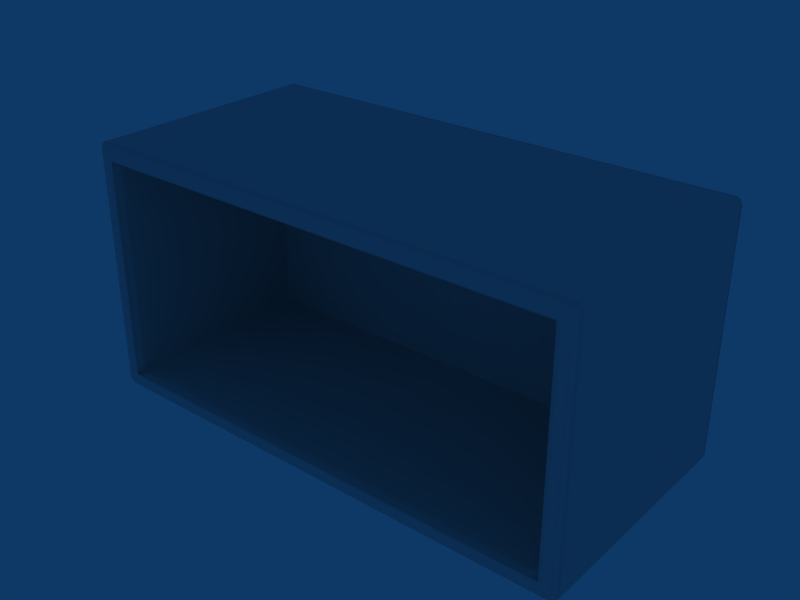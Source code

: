 # Source: Arm_max_pp_blend.blend  (saved by Blender 2.49.2; exported with 4.5.12 LTS)
import bpy
from mathutils import Matrix  # noqa: F401  (used for matrix-valued properties, if any)

bpy.ops.wm.read_factory_settings(use_empty=True)
scene = bpy.context.scene
scene.name = 'Scene'

# ---- collections
col_collection_1 = bpy.data.collections.new('Collection 1'); scene.collection.children.link(col_collection_1)

# ---- world
world_world = bpy.data.worlds.new('World'); scene.world = world_world
world_world.color = (0.05656, 0.2208, 0.4)
world_world.use_sun_shadow = False
world_world.sun_shadow_jitter_overblur = 0.0
world_world.cycles.sampling_method = 'MANUAL'
world_world.cycles.sample_map_resolution = 256

# ---- meshes
me_cube_002 = bpy.data.meshes.new('Cube.002')
me_cube_002.from_pydata([(-1.984, -2.905, 18.31), (-1.984, -2.905, 15.59), (1.985, -2.905, 18.31), (1.985, -2.905, 15.59), (-1.984, -0.03874, 18.31), (-1.984, -0.03874, 15.59), (1.985, -0.03874, 18.31), (1.985, -0.03874, 15.59), (-1.867, -2.905, 18.33), (-1.867, -2.905, 15.57), (1.868, -2.905, 18.33), (1.868, -2.905, 15.57), (-1.867, -0.03874, 18.33), (-1.867, -0.03874, 15.57), (1.868, -0.03874, 18.33), (1.868, -0.03874, 15.57), (-1.984, -2.827, 15.59), (-1.984, -0.08105, 18.31), (-1.984, -0.08105, 15.59), (1.985, -0.08105, 18.31), (1.985, -0.08105, 15.59), (-1.867, -0.08105, 18.33), (-1.867, -0.08105, 15.57), (1.868, -0.08105, 18.33), (1.868, -0.08105, 15.57), (1.868, -2.827, 15.57), (-1.964, -2.905, 18.33), (-1.964, -2.905, 15.57), (1.965, -2.905, 18.33), (1.965, -2.905, 15.57), (-1.964, -0.03874, 18.33), (-1.964, -0.03874, 15.57), (1.965, -0.03874, 18.33), (1.965, -0.03874, 15.57), (-1.964, -0.08105, 18.33), (-1.964, -0.08105, 15.57), (1.965, -0.08105, 18.33), (1.965, -0.08105, 15.57), (-1.964, -2.827, 15.57), (1.965, -2.827, 18.33), (-1.867, -0.03874, 18.26), (-1.867, -0.03874, 15.64), (1.868, -0.03874, 18.26), (1.868, -0.03874, 15.64), (-2.0, -2.827, 15.64), (2.0, -2.827, 18.26), (-1.964, -2.941, 18.26), (-1.964, -2.941, 15.64), (1.965, -2.941, 18.26), (1.965, -2.941, 15.64), (-1.964, -0.03874, 18.26), (-1.964, -0.03874, 15.64), (1.965, -0.03874, 18.26), (1.965, -0.03874, 15.64), (-2.0, -2.905, 18.16), (2.0, -2.905, 18.16), (-2.0, -0.03874, 18.16), (2.0, -0.03874, 18.16), (-1.867, -2.941, 18.16), (1.868, -2.941, 18.16), (-1.867, -0.03874, 18.16), (-1.867, -0.03874, 15.74), (1.868, -0.03874, 18.16), (1.868, -0.03874, 15.74), (-2.0, -2.827, 18.16), (-2.0, -0.08106, 18.16), (-2.0, -0.08106, 15.74), (2.0, -0.08106, 18.16), (2.0, -0.08106, 15.74), (-1.867, -0.4258, 18.16), (-1.867, -0.4258, 15.74), (1.868, -0.4258, 18.16), (1.868, -0.4258, 15.74), (-1.964, -2.941, 18.16), (-1.964, -2.941, 15.74), (1.965, -2.941, 18.16), (-1.964, -0.03874, 18.16), (1.965, -0.03874, 18.16), (1.965, -0.03874, 15.74), (-1.867, -2.814, 15.74), (1.868, -2.814, 18.16), (1.762, -2.941, 18.26), (1.762, -2.941, 15.64), (-1.762, -2.814, 15.74), (1.762, -2.814, 15.74), (-1.867, -2.814, 18.16), (1.868, -2.814, 15.74), (-1.762, -2.814, 18.16), (1.762, -2.814, 18.16), (-1.867, -0.4562, 18.16), (-1.867, -0.4562, 15.74), (1.868, -0.4562, 18.16), (1.868, -0.4562, 15.74), (-1.762, -0.4562, 18.16), (1.762, -0.4562, 18.16), (1.762, -0.4562, 15.74), (-1.867, -0.5733, 18.16), (-1.867, -0.5733, 15.74), (1.868, -0.5733, 18.16), (1.868, -0.5733, 15.74), (-1.984, -0.4388, 18.31), (-1.984, -0.4388, 15.59), (1.985, -0.4388, 18.31), (1.985, -0.4388, 15.59), (-1.867, -0.4388, 18.33), (-1.867, -0.4388, 15.57), (1.868, -0.4388, 18.33), (1.868, -0.4388, 15.57), (-1.964, -0.4388, 18.33), (-1.964, -0.4388, 15.57), (1.965, -0.4388, 18.33), (1.965, -0.4388, 15.57), (-2.0, -0.4388, 18.16), (-2.0, -0.4388, 15.74), (2.0, -0.4388, 18.16), (-1.984, -2.827, 18.31), (1.985, -2.827, 18.31), (1.985, -2.827, 15.59), (-1.867, -2.827, 18.33), (-1.867, -2.827, 15.57), (1.868, -2.827, 18.33), (-1.964, -2.827, 18.33), (1.965, -2.827, 15.57), (-2.0, -2.827, 18.26), (2.0, -2.827, 15.64), (-2.0, -2.827, 15.74), (2.0, -2.827, 18.16), (1.762, -2.827, 18.33), (-1.762, -2.905, 15.57), (1.762, -2.905, 18.33), (1.762, -2.905, 15.57), (1.762, -0.4499, 18.33), (1.762, -0.4499, 15.57), (-1.762, -0.08105, 18.33), (1.762, -0.08105, 18.33), (1.762, -0.08105, 15.57), (1.762, -0.03874, 18.33), (1.762, -0.03874, 15.57), (1.762, -2.827, 15.57), (1.762, -2.941, 18.16), (1.762, -2.941, 15.74), (1.762, -0.5733, 18.16), (1.762, -0.5733, 15.74), (1.762, -0.4258, 18.16), (1.762, -0.4258, 15.74), (-1.762, -0.03874, 18.16), (1.762, -0.03874, 18.16), (1.762, -0.03874, 15.74), (1.762, -0.03874, 18.26), (1.762, -0.03874, 15.64), (-1.762, -0.4258, 18.16), (-1.762, -0.4258, 15.74), (-1.762, -2.941, 18.16), (-1.762, -2.905, 18.33), (-1.762, -2.941, 18.26), (-1.762, -2.941, 15.64), (-1.762, -0.4562, 15.74), (-1.762, -0.08105, 15.57), (-1.762, -0.03874, 18.33), (-1.762, -0.03874, 15.57), (-2.0, -2.905, 15.87), (2.0, -0.03875, 15.87), (1.868, -0.03875, 15.87), (-1.867, -0.4258, 15.87), (-2.0, -0.4388, 15.87), (2.0, -0.4388, 15.87), (-1.762, -0.4258, 15.87), (-1.762, -0.03875, 15.87), (-2.0, -0.08107, 15.87), (-1.964, -0.03875, 15.87), (-1.867, -2.814, 15.87), (1.868, -0.4562, 15.87), (1.762, -0.4258, 15.87), (-2.0, -2.905, 18.26), (-2.0, -2.905, 15.64), (2.0, -2.905, 18.26), (2.0, -2.905, 15.64), (-2.0, -0.03874, 18.26), (-2.0, -0.03874, 15.64), (2.0, -0.03874, 18.26), (2.0, -0.03874, 15.64), (-1.867, -2.941, 18.26), (-1.867, -2.941, 15.64), (1.868, -2.941, 18.26), (1.868, -2.941, 15.64), (-2.0, -0.08105, 18.26), (-2.0, -0.08105, 15.64), (2.0, -0.08105, 18.26), (2.0, -0.08105, 15.64), (-2.0, -0.4388, 18.26), (-2.0, -0.4388, 15.64), (2.0, -0.4388, 18.26), (2.0, -0.4388, 15.64), (-1.762, -0.03874, 18.26), (-1.762, -0.03874, 15.64), (-1.762, -2.827, 18.33), (-1.762, -2.827, 15.57), (-1.762, -0.4499, 18.33), (-1.762, -0.4499, 15.57), (-1.762, -0.5733, 18.16), (-1.762, -0.5733, 15.74), (-1.919, -2.905, 18.33), (-1.919, -2.905, 15.57), (1.919, -2.905, 18.33), (1.919, -2.905, 15.57), (-1.919, -0.03874, 18.33), (-1.919, -0.03874, 15.57), (1.919, -0.03874, 18.33), (1.919, -0.03874, 15.57), (-1.919, -0.08105, 18.33), (-1.919, -0.08105, 15.57), (1.919, -0.08105, 18.33), (1.919, -0.08105, 15.57), (-1.919, -2.827, 18.33), (1.919, -2.827, 18.33), (1.919, -2.827, 15.57), (-1.919, -0.03874, 18.26), (-1.919, -0.03874, 15.64), (1.919, -0.03874, 18.26), (1.919, -0.03874, 15.64), (-1.919, -2.941, 18.16), (-1.919, -2.941, 15.74), (1.919, -2.941, 18.16), (-1.919, -0.03874, 18.16), (-1.919, -0.03874, 15.74), (1.919, -0.03874, 18.16), (-1.919, -0.4388, 18.33), (-1.919, -0.4388, 15.57), (1.919, -0.4388, 18.33), (1.919, -0.4388, 15.57), (-1.919, -2.827, 15.57), (-1.919, -2.941, 18.26), (-1.919, -2.941, 15.64), (1.919, -2.941, 18.26), (1.919, -2.941, 15.64), (-1.762, -0.03874, 18.18), (-2.0, -0.03874, 18.18), (-2.0, -0.03874, 15.74), (2.0, -0.03874, 18.18), (2.0, -0.03874, 15.74), (-2.0, -0.08105, 18.18), (2.0, -0.08105, 18.18), (-1.964, -0.03874, 18.18), (-1.964, -0.03874, 15.74), (1.965, -0.03874, 18.18), (-1.867, -0.03874, 18.18), (1.868, -0.03874, 18.18), (-1.762, -2.941, 18.18), (-1.762, -2.941, 15.74), (1.762, -2.941, 18.18), (-1.762, -0.03874, 15.74), (1.762, -0.03874, 18.18), (-1.867, -2.941, 18.18), (-1.867, -2.941, 15.74), (1.868, -2.941, 18.18), (1.868, -2.941, 15.74), (-1.964, -2.941, 18.18), (1.965, -2.941, 18.18), (1.965, -2.941, 15.74), (-2.0, -2.905, 18.18), (-2.0, -2.905, 15.74), (2.0, -2.905, 18.18), (2.0, -2.905, 15.74), (-2.0, -2.827, 18.18), (2.0, -2.827, 18.18), (2.0, -2.827, 15.74), (-2.0, -0.4388, 18.18), (2.0, -0.4388, 18.18), (2.0, -0.4388, 15.74), (-1.919, -2.941, 18.18), (1.919, -2.941, 18.18), (1.919, -2.941, 15.74), (-1.919, -0.03874, 18.18), (1.919, -0.03874, 18.18), (1.919, -0.03874, 15.74), (-2.0, -0.03875, 15.87), (-1.867, -0.4562, 15.87), (1.762, -0.03875, 15.87), (-2.0, -2.827, 15.87), (1.868, -2.941, 15.87), (2.0, -2.905, 15.87), (1.868, -2.814, 15.87), (1.919, -2.941, 15.87), (1.919, -0.03875, 15.87), (1.965, -0.03875, 15.87), (2.0, -0.08107, 15.87), (2.0, -2.827, 15.87), (-1.867, -0.03875, 15.87), (1.868, -0.4258, 15.87), (-1.919, -0.03875, 15.87), (-1.919, -2.941, 15.87), (-1.964, -2.941, 15.87), (1.965, -2.941, 15.87), (-1.867, -0.5733, 15.87), (1.868, -0.5733, 15.87), (-1.867, -2.941, 15.87), (-2.0, -0.03874, 15.71), (2.0, -0.03874, 15.71), (-1.964, -0.03874, 15.71), (-1.762, -2.941, 15.71), (-1.762, -0.03874, 15.71), (-1.867, -2.941, 15.71), (1.868, -2.941, 15.71), (1.965, -2.941, 15.71), (-2.0, -2.905, 15.71), (2.0, -2.905, 15.71), (2.0, -2.827, 15.71), (2.0, -0.4388, 15.71), (1.919, -2.941, 15.71), (1.919, -0.03874, 15.71), (-1.919, -0.03874, 15.71), (-1.919, -2.941, 15.71), (-2.0, -0.4388, 15.71), (-2.0, -2.827, 15.71), (-1.964, -2.941, 15.71), (1.762, -0.03874, 15.71), (1.762, -2.941, 15.71), (1.868, -0.03874, 15.71), (-1.867, -0.03874, 15.71), (1.965, -0.03874, 15.71), (2.0, -0.08105, 15.71), (-2.0, -0.08105, 15.71), (-2.0, -0.08106, 15.76), (2.0, -0.08106, 15.76), (1.868, -2.814, 15.76), (-1.867, -0.4562, 15.76), (1.762, -0.03874, 15.76), (1.965, -0.03875, 15.76), (-1.867, -0.03875, 15.76), (1.868, -0.03875, 15.76), (-1.867, -0.4258, 15.76), (1.868, -0.4258, 15.76), (1.762, -0.4258, 15.76), (-1.762, -0.4258, 15.76), (-1.919, -0.03875, 15.76), (-1.919, -2.941, 15.76), (-1.964, -2.941, 15.76), (-2.0, -0.4388, 15.76), (1.868, -0.5733, 15.76), (-1.867, -0.5733, 15.76), (1.868, -0.4562, 15.76), (-1.867, -2.814, 15.76), (-2.0, -0.03874, 15.76), (2.0, -0.03874, 15.76), (-1.762, -0.03874, 15.76), (2.0, -2.827, 15.76), (2.0, -0.4388, 15.76), (-1.964, -0.03875, 15.76), (1.965, -2.941, 15.76), (-2.0, -2.827, 15.76), (-2.0, -2.905, 15.76), (1.919, -2.941, 15.76), (1.919, -0.03875, 15.76), (2.0, -2.905, 15.76), (1.868, -2.941, 15.76), (-1.867, -2.941, 15.76), (-2.0, -0.03874, 18.13), (2.0, -0.08106, 18.13), (1.868, -2.814, 18.13), (-1.867, -0.4562, 18.13), (-1.867, -0.5733, 18.13), (-1.762, -0.03874, 18.13), (-2.0, -0.4388, 18.13), (-1.964, -0.03875, 18.13), (-1.964, -2.941, 18.13), (1.965, -2.941, 18.13), (1.868, -2.941, 18.13), (-1.867, -0.4258, 18.13), (1.919, -2.941, 18.13), (1.868, -0.4258, 18.13), (-1.762, -0.4258, 18.13), (1.762, -0.4258, 18.13), (1.919, -0.03875, 18.13), (-1.919, -0.03875, 18.13), (-1.919, -2.941, 18.13), (-1.867, -2.814, 18.13), (2.0, -2.905, 18.13), (-2.0, -2.905, 18.13), (-1.867, -2.941, 18.13), (1.868, -0.03875, 18.13), (-1.867, -0.03875, 18.13), (1.965, -0.03875, 18.13), (2.0, -0.4388, 18.13), (2.0, -2.827, 18.13), (-2.0, -2.827, 18.13), (1.762, -0.03874, 18.13), (1.868, -0.5733, 18.13), (1.868, -0.4562, 18.13), (-2.0, -0.08106, 18.13), (2.0, -0.03874, 18.13)], [], [(17, 34, 30, 4), (31, 35, 18, 5), (32, 36, 19, 6), (20, 37, 33, 7), (0, 26, 121, 115), (38, 27, 1, 16), (39, 28, 2, 116), (3, 29, 122, 117), (173, 0, 115, 123), (16, 1, 174, 44), (116, 2, 175, 45), (176, 3, 117, 124), (4, 177, 185, 17), (186, 178, 5, 18), (187, 179, 6, 19), (7, 180, 188, 20), (0, 173, 46, 26), (47, 174, 1, 27), (48, 175, 2, 28), (3, 176, 49, 29), (30, 50, 177, 4), (178, 51, 31, 5), (179, 52, 32, 6), (33, 53, 180, 7), (21, 133, 158, 12), (159, 157, 22, 13), (136, 134, 23, 14), (24, 135, 137, 15), (8, 153, 195, 118), (196, 128, 9, 119), (127, 129, 10, 120), (11, 130, 138, 25), (181, 154, 153, 8), (128, 155, 182, 9), (129, 81, 183, 10), (184, 82, 130, 11), (12, 158, 193, 40), (194, 159, 13, 41), (148, 136, 14, 42), (15, 137, 149, 43), (87, 152, 58, 85), (253, 248, 83, 79), (59, 139, 88, 80), (84, 140, 255, 86), (150, 93, 89, 69), (90, 156, 151, 70), (91, 94, 143, 71), (144, 95, 92, 72), (93, 199, 96, 89), (97, 200, 156, 90), (98, 141, 94, 91), (95, 142, 99, 92), (199, 87, 85, 96), (79, 83, 200, 97), (80, 88, 141, 98), (142, 84, 86, 99), (108, 34, 17, 100), (18, 35, 109, 101), (19, 36, 110, 102), (111, 37, 20, 103), (185, 189, 100, 17), (101, 190, 186, 18), (102, 191, 187, 19), (188, 192, 103, 20), (197, 133, 21, 104), (22, 157, 198, 105), (23, 134, 131, 106), (132, 135, 24, 107), (121, 108, 100, 115), (101, 109, 38, 16), (102, 110, 39, 116), (122, 111, 103, 117), (189, 123, 115, 100), (16, 44, 190, 101), (116, 45, 191, 102), (192, 124, 117, 103), (195, 197, 104, 118), (105, 198, 196, 119), (106, 131, 127, 120), (138, 132, 107, 25), (195, 153, 129, 127), (130, 128, 196, 138), (153, 154, 81, 129), (82, 155, 128, 130), (88, 139, 152, 87), (248, 140, 84, 83), (158, 133, 134, 136), (135, 157, 159, 137), (193, 158, 136, 148), (137, 159, 194, 149), (143, 94, 93, 150), (156, 95, 144, 151), (94, 141, 199, 93), (200, 142, 95, 156), (133, 197, 131, 134), (132, 198, 157, 135), (199, 141, 88, 87), (84, 142, 200, 83), (195, 127, 131, 197), (132, 138, 196, 198), (34, 209, 205, 30), (206, 210, 35, 31), (207, 211, 36, 32), (37, 212, 208, 33), (209, 21, 12, 205), (13, 22, 210, 206), (14, 23, 211, 207), (212, 24, 15, 208), (26, 201, 213, 121), (230, 202, 27, 38), (214, 203, 28, 39), (29, 204, 215, 122), (201, 8, 118, 213), (119, 9, 202, 230), (120, 10, 203, 214), (204, 11, 25, 215), (8, 201, 231, 181), (232, 202, 9, 182), (233, 203, 10, 183), (11, 204, 234, 184), (201, 26, 46, 231), (47, 27, 202, 232), (48, 28, 203, 233), (204, 29, 49, 234), (40, 216, 205, 12), (206, 217, 41, 13), (207, 218, 42, 14), (43, 219, 208, 15), (216, 50, 30, 205), (31, 51, 217, 206), (32, 52, 218, 207), (219, 53, 33, 208), (21, 209, 226, 104), (227, 210, 22, 105), (228, 211, 23, 106), (24, 212, 229, 107), (209, 34, 108, 226), (109, 35, 210, 227), (110, 36, 211, 228), (212, 37, 111, 229), (104, 226, 213, 118), (230, 227, 105, 119), (214, 228, 106, 120), (107, 229, 215, 25), (226, 108, 121, 213), (38, 109, 227, 230), (39, 110, 228, 214), (229, 111, 122, 215), (123, 263, 259, 173), (261, 264, 45, 175), (263, 64, 54, 259), (55, 126, 264, 261), (177, 236, 240, 185), (241, 238, 179, 187), (236, 56, 65, 240), (67, 57, 238, 241), (73, 256, 259, 54), (261, 257, 75, 55), (256, 46, 173, 259), (175, 48, 257, 261), (50, 242, 236, 177), (238, 244, 52, 179), (242, 76, 56, 236), (57, 77, 244, 238), (152, 247, 252, 58), (254, 249, 139, 59), (247, 154, 181, 252), (183, 81, 249, 254), (193, 235, 245, 40), (246, 251, 148, 42), (235, 145, 60, 245), (62, 146, 251, 246), (112, 266, 240, 65), (241, 267, 114, 67), (266, 189, 185, 240), (187, 191, 267, 241), (64, 263, 266, 112), (267, 264, 126, 114), (263, 123, 189, 266), (191, 45, 264, 267), (249, 247, 152, 139), (81, 154, 247, 249), (251, 235, 193, 148), (146, 145, 235, 251), (231, 269, 252, 181), (254, 270, 233, 183), (269, 220, 58, 252), (59, 222, 270, 254), (46, 256, 269, 231), (270, 257, 48, 233), (256, 73, 220, 269), (222, 75, 257, 270), (223, 272, 245, 60), (246, 273, 225, 62), (272, 216, 40, 245), (42, 218, 273, 246), (76, 242, 272, 223), (273, 244, 77, 225), (242, 50, 216, 272), (218, 52, 244, 273), (125, 313, 304, 260), (313, 44, 174, 304), (124, 306, 305, 176), (306, 265, 262, 305), (237, 296, 321, 66), (296, 178, 186, 321), (180, 297, 320, 188), (297, 239, 68, 320), (47, 314, 304, 174), (314, 74, 260, 304), (258, 303, 305, 262), (303, 49, 176, 305), (243, 298, 296, 237), (298, 51, 178, 296), (53, 319, 297, 180), (319, 78, 239, 297), (155, 299, 301, 182), (299, 248, 253, 301), (140, 316, 302, 255), (316, 82, 184, 302), (250, 300, 318, 61), (300, 194, 41, 318), (149, 315, 317, 43), (315, 147, 63, 317), (190, 312, 321, 186), (312, 113, 66, 321), (268, 307, 320, 68), (307, 192, 188, 320), (44, 313, 312, 190), (313, 125, 113, 312), (265, 306, 307, 268), (306, 124, 192, 307), (248, 299, 316, 140), (299, 155, 82, 316), (194, 300, 315, 149), (300, 250, 147, 315), (221, 311, 301, 253), (311, 232, 182, 301), (234, 308, 302, 184), (308, 271, 255, 302), (74, 314, 311, 221), (314, 47, 232, 311), (49, 303, 308, 234), (303, 258, 271, 308), (217, 310, 318, 41), (310, 224, 61, 318), (274, 309, 317, 63), (309, 219, 43, 317), (51, 298, 310, 217), (298, 243, 224, 310), (78, 319, 309, 274), (319, 53, 219, 309), (151, 333, 330, 70), (333, 166, 163, 330), (172, 332, 331, 288), (332, 144, 72, 331), (166, 333, 332, 172), (333, 151, 144, 332), (278, 349, 350, 160), (349, 125, 260, 350), (265, 345, 353, 262), (345, 286, 280, 353), (275, 342, 322, 168), (342, 237, 66, 322), (239, 343, 323, 68), (343, 161, 285, 323), (74, 336, 350, 260), (336, 291, 160, 350), (292, 348, 353, 280), (348, 258, 262, 353), (169, 347, 342, 275), (347, 243, 237, 342), (78, 327, 343, 239), (327, 284, 161, 343), (167, 344, 328, 287), (344, 250, 61, 328), (147, 326, 329, 63), (326, 277, 162, 329), (79, 341, 355, 253), (341, 170, 295, 355), (281, 324, 354, 279), (324, 86, 255, 354), (70, 330, 325, 90), (330, 163, 276, 325), (288, 331, 340, 171), (331, 72, 92, 340), (97, 339, 341, 79), (339, 293, 170, 341), (294, 338, 324, 281), (338, 99, 86, 324), (90, 325, 339, 97), (325, 276, 293, 339), (171, 340, 338, 294), (340, 92, 99, 338), (113, 337, 322, 66), (337, 164, 168, 322), (165, 346, 323, 285), (346, 268, 68, 323), (125, 349, 337, 113), (349, 278, 164, 337), (286, 345, 346, 165), (345, 265, 268, 346), (250, 344, 326, 147), (344, 167, 277, 326), (290, 335, 355, 295), (335, 221, 253, 355), (271, 351, 354, 255), (351, 282, 279, 354), (291, 336, 335, 290), (336, 74, 221, 335), (258, 348, 351, 271), (348, 292, 282, 351), (224, 334, 328, 61), (334, 289, 287, 328), (283, 352, 329, 162), (352, 274, 63, 329), (243, 347, 334, 224), (347, 169, 289, 334), (284, 327, 352, 283), (327, 78, 274, 352), (166, 370, 367, 163), (370, 150, 69, 367), (143, 371, 369, 71), (371, 172, 288, 369), (150, 370, 371, 143), (370, 166, 172, 371), (64, 384, 377, 54), (384, 278, 160, 377), (286, 383, 376, 280), (383, 126, 55, 376), (56, 356, 388, 65), (356, 275, 168, 388), (161, 389, 357, 285), (389, 57, 67, 357), (291, 364, 377, 160), (364, 73, 54, 377), (75, 365, 376, 55), (365, 292, 280, 376), (76, 363, 356, 56), (363, 169, 275, 356), (284, 381, 389, 161), (381, 77, 57, 389), (145, 361, 380, 60), (361, 167, 287, 380), (277, 385, 379, 162), (385, 146, 62, 379), (170, 375, 378, 295), (375, 85, 58, 378), (80, 358, 366, 59), (358, 281, 279, 366), (163, 367, 359, 276), (367, 69, 89, 359), (71, 369, 387, 91), (369, 288, 171, 387), (293, 360, 375, 170), (360, 96, 85, 375), (98, 386, 358, 80), (386, 294, 281, 358), (276, 359, 360, 293), (359, 89, 96, 360), (91, 387, 386, 98), (387, 171, 294, 386), (164, 362, 388, 168), (362, 112, 65, 388), (114, 382, 357, 67), (382, 165, 285, 357), (278, 384, 362, 164), (384, 64, 112, 362), (126, 383, 382, 114), (383, 286, 165, 382), (167, 361, 385, 277), (361, 145, 146, 385), (220, 374, 378, 58), (374, 290, 295, 378), (282, 368, 366, 279), (368, 222, 59, 366), (73, 364, 374, 220), (364, 291, 290, 374), (292, 365, 368, 282), (365, 75, 222, 368), (289, 373, 380, 287), (373, 223, 60, 380), (225, 372, 379, 62), (372, 283, 162, 379), (169, 363, 373, 289), (363, 76, 223, 373), (77, 381, 372, 225), (381, 284, 283, 372)])
me_cube_002.polygons.foreach_set('use_smooth', [True] * 388)
_uv = me_cube_002.uv_layers.new(name='UVTex')
_uv.uv.foreach_set('vector', [0.9961, 0.378, 0.9961, 0.3745, 0.9991, 0.3745, 0.9991, 0.378, 1.0, 0.73, 0.9969, 0.73, 0.9969, 0.7265, 1.0, 0.7265, 1.0, 0.108, 0.9969, 0.108, 0.9969, 0.1045, 1.0, 0.1045, 0.9961, 1.0, 0.9961, 0.9965, 0.9991, 0.9965, 0.9991, 1.0, 0.7913, 0.3774, 0.7913, 0.3739, 0.797, 0.3739, 0.797, 0.3774, 0.7978, 0.7294, 0.7922, 0.7294, 0.7922, 0.7259, 0.7979, 0.7259, 0.7978, 0.1074, 0.7922, 0.1074, 0.7922, 0.1039, 0.7979, 0.1039, 0.7913, 0.9994, 0.7913, 0.9959, 0.797, 0.9959, 0.797, 0.9994, 0.7913, 0.7517, 0.7913, 0.7554, 0.7857, 0.7555, 0.7856, 0.7517, 0.7844, 0.378, 0.7901, 0.378, 0.7901, 0.3818, 0.7844, 0.3818, 0.7857, 0.0005897, 0.7913, 0.000606, 0.7913, 0.004383, 0.7856, 0.004367, 0.7901, 0.3742, 0.7901, 0.378, 0.7844, 0.378, 0.7844, 0.3742, 0.5835, 0.756, 0.5835, 0.7523, 0.5866, 0.7523, 0.5866, 0.756, 0.5854, 0.3824, 0.5823, 0.3824, 0.5823, 0.3786, 0.5854, 0.3786, 0.5866, 0.003786, 0.5835, 0.003777, 0.5835, 0.0, 0.5866, 8.939e-06, 0.5823, 0.3774, 0.5823, 0.3736, 0.5854, 0.3736, 0.5854, 0.3774, 0.29, 0.001899, 0.2911, 0.005679, 0.2863, 0.005665, 0.2863, 0.0008175, 0.2851, 0.3755, 0.29, 0.3755, 0.2888, 0.3793, 0.2851, 0.3804, 0.006029, 0.004847, 0.001193, 0.004833, 0.002331, 0.00106, 0.006045, 0.0, 0.001113, 0.3785, 0.0, 0.3747, 0.004836, 0.3747, 0.00482, 0.3796, 0.5775, 0.3796, 0.5775, 0.3747, 0.5823, 0.3747, 0.5812, 0.3785, 0.5811, 0.004833, 0.5763, 0.004848, 0.5762, 0.0, 0.58, 0.00106, 0.2923, 0.3755, 0.2972, 0.3755, 0.2972, 0.3804, 0.2935, 0.3793, 0.296, 0.0008175, 0.296, 0.005665, 0.2911, 0.005679, 0.2923, 0.001899, 0.9961, 0.3606, 0.9961, 0.3533, 0.9992, 0.3533, 0.9992, 0.3606, 0.9999, 0.7512, 0.9969, 0.7512, 0.9969, 0.7439, 0.9999, 0.7439, 0.9999, 0.1292, 0.9969, 0.1292, 0.9969, 0.1219, 0.9999, 0.1219, 0.9961, 0.9826, 0.9961, 0.9753, 0.9992, 0.9753, 0.9992, 0.9826, 0.7914, 0.36, 0.7914, 0.3527, 0.7971, 0.3527, 0.797, 0.36, 0.7978, 0.7506, 0.7921, 0.7506, 0.7921, 0.7433, 0.7978, 0.7433, 0.7978, 0.1286, 0.7921, 0.1286, 0.7921, 0.1213, 0.7978, 0.1213, 0.7914, 0.982, 0.7914, 0.9747, 0.7971, 0.9747, 0.797, 0.982, 0.2717, 0.005622, 0.264, 0.0056, 0.264, 0.0007526, 0.2717, 0.0007745, 0.2628, 0.3803, 0.2628, 0.3755, 0.2705, 0.3755, 0.2705, 0.3803, 0.02833, 6.481e-05, 0.02831, 0.004912, 0.02065, 0.00489, 0.02067, 4.272e-05, 0.01946, 0.3748, 0.02712, 0.3748, 0.0271, 0.3796, 0.01944, 0.3796, 0.5628, 0.3796, 0.5552, 0.3796, 0.5552, 0.3748, 0.5628, 0.3748, 0.554, 0.004913, 0.554, 6.507e-05, 0.5616, 4.259e-05, 0.5616, 0.00489, 0.3195, 0.3755, 0.3195, 0.3803, 0.3118, 0.3803, 0.3118, 0.3755, 0.3106, 0.000775, 0.3182, 0.0007526, 0.3183, 0.0056, 0.3106, 0.005622, 0.3694, 0.7362, 0.3602, 0.7362, 0.3602, 0.7289, 0.3694, 0.7289, 0.1077, 0.9669, 0.1077, 0.9596, 0.1169, 0.9596, 0.1169, 0.9669, 0.361, 0.9676, 0.3609, 0.9603, 0.3701, 0.9603, 0.3702, 0.9676, 0.1176, 0.7355, 0.1084, 0.7355, 0.1085, 0.7282, 0.1177, 0.7282, 0.5426, 0.7357, 0.5403, 0.7357, 0.5403, 0.7284, 0.5425, 0.7284, 0.2878, 0.9674, 0.2878, 0.9601, 0.29, 0.9601, 0.29, 0.9674, 0.5411, 0.9671, 0.5411, 0.9598, 0.5433, 0.9598, 0.5433, 0.9671, 0.2908, 0.736, 0.2886, 0.736, 0.2886, 0.7287, 0.2908, 0.7287, 0.5403, 0.7357, 0.5319, 0.7357, 0.5318, 0.7284, 0.5403, 0.7284, 0.2793, 0.9674, 0.2794, 0.9601, 0.2878, 0.9601, 0.2878, 0.9674, 0.5326, 0.9671, 0.5326, 0.9598, 0.5411, 0.9598, 0.5411, 0.9671, 0.2886, 0.736, 0.2801, 0.736, 0.2801, 0.7287, 0.2886, 0.7287, 0.5319, 0.7357, 0.3694, 0.7362, 0.4572, 0.7287, 0.5318, 0.7284, 0.2047, 0.9672, 0.1169, 0.9596, 0.2794, 0.9601, 0.2793, 0.9674, 0.4579, 0.9673, 0.3701, 0.9603, 0.5326, 0.9598, 0.5326, 0.9671, 0.2801, 0.736, 0.1176, 0.7355, 0.2054, 0.7285, 0.2801, 0.7287, 0.9701, 0.3744, 0.9961, 0.3745, 0.9961, 0.378, 0.9701, 0.3779, 0.9969, 0.7265, 0.9969, 0.73, 0.971, 0.7299, 0.971, 0.7264, 0.9969, 0.1045, 0.9969, 0.108, 0.971, 0.1079, 0.971, 0.1044, 0.9701, 0.9964, 0.9961, 0.9965, 0.9961, 1.0, 0.9701, 0.9999, 0.5866, 0.7523, 0.6125, 0.7522, 0.6125, 0.756, 0.5866, 0.756, 0.6113, 0.3785, 0.6113, 0.3823, 0.5854, 0.3824, 0.5854, 0.3786, 0.6125, 8.453e-05, 0.6125, 0.003862, 0.5866, 0.003786, 0.5866, 8.939e-06, 0.5854, 0.3736, 0.6113, 0.3737, 0.6113, 0.3775, 0.5854, 0.3774, 0.9694, 0.3532, 0.9961, 0.3533, 0.9961, 0.3606, 0.9702, 0.3605, 0.9969, 0.7439, 0.9969, 0.7512, 0.9701, 0.7511, 0.9709, 0.7438, 0.9969, 0.1219, 0.9969, 0.1292, 0.9701, 0.1291, 0.9709, 0.1218, 0.9694, 0.9752, 0.9961, 0.9753, 0.9961, 0.9826, 0.9702, 0.9825, 0.797, 0.3739, 0.9701, 0.3744, 0.9701, 0.3779, 0.8893, 0.3777, 0.971, 0.7264, 0.971, 0.7299, 0.7978, 0.7294, 0.8902, 0.7261, 0.971, 0.1044, 0.971, 0.1079, 0.7978, 0.1074, 0.8902, 0.1042, 0.797, 0.9959, 0.9701, 0.9964, 0.9701, 0.9999, 0.8893, 0.9997, 0.6125, 0.7522, 0.7856, 0.7517, 0.6933, 0.7557, 0.6125, 0.756, 0.6921, 0.3783, 0.7844, 0.3818, 0.6113, 0.3823, 0.6113, 0.3785, 0.6933, 0.0003202, 0.7856, 0.004367, 0.6125, 0.003862, 0.6125, 8.453e-05, 0.6113, 0.3737, 0.7844, 0.3742, 0.6921, 0.3777, 0.6113, 0.3775, 0.7971, 0.3527, 0.9694, 0.3532, 0.9702, 0.3605, 0.797, 0.36, 0.9709, 0.7438, 0.9701, 0.7511, 0.7978, 0.7506, 0.7978, 0.7433, 0.9709, 0.1218, 0.9701, 0.1291, 0.7978, 0.1286, 0.7978, 0.1213, 0.7971, 0.9747, 0.9694, 0.9752, 0.9702, 0.9825, 0.797, 0.982, 0.7971, 0.3527, 0.7918, 0.2406, 0.7921, 0.1286, 0.7978, 0.1286, 0.7914, 0.9747, 0.7918, 0.8626, 0.7978, 0.7506, 0.7971, 0.9747, 0.1462, 0.000409, 0.264, 0.0056, 0.02831, 0.004912, 0.02833, 6.481e-05, 0.02712, 0.3748, 0.2628, 0.3755, 0.145, 0.38, 0.0271, 0.3796, 0.3701, 0.9603, 0.3609, 0.9603, 0.3606, 0.8483, 0.3694, 0.7362, 0.1081, 0.8475, 0.1084, 0.7355, 0.1176, 0.7355, 0.1169, 0.9596, 0.9996, 0.2413, 0.9961, 0.3533, 0.9969, 0.1292, 0.9999, 0.1292, 0.9961, 0.9753, 0.9969, 0.7512, 0.9996, 0.8632, 0.9992, 0.9753, 0.5552, 0.3748, 0.4373, 0.38, 0.3195, 0.3803, 0.3195, 0.3755, 0.3182, 0.0007526, 0.4361, 0.0004088, 0.554, 0.004913, 0.3183, 0.0056, 0.5433, 0.9598, 0.5411, 0.9598, 0.5403, 0.7357, 0.5429, 0.8477, 0.2878, 0.9601, 0.2886, 0.736, 0.2908, 0.736, 0.2904, 0.8481, 0.5411, 0.9598, 0.5326, 0.9598, 0.5319, 0.7357, 0.5403, 0.7357, 0.2794, 0.9601, 0.2801, 0.736, 0.2886, 0.736, 0.2878, 0.9601, 0.9961, 0.3533, 0.9694, 0.3532, 0.9701, 0.1291, 0.9969, 0.1292, 0.9694, 0.9752, 0.9701, 0.7511, 0.9969, 0.7512, 0.9961, 0.9753, 0.5319, 0.7357, 0.5326, 0.9598, 0.3701, 0.9603, 0.3694, 0.7362, 0.1176, 0.7355, 0.2801, 0.736, 0.2794, 0.9601, 0.1169, 0.9596, 0.7971, 0.3527, 0.7978, 0.1286, 0.9701, 0.1291, 0.9694, 0.3532, 0.9694, 0.9752, 0.7971, 0.9747, 0.7978, 0.7506, 0.9701, 0.7511, 0.9961, 0.3745, 0.9961, 0.3641, 0.9992, 0.3641, 0.9991, 0.3745, 1.0, 0.7404, 0.9969, 0.7404, 0.9969, 0.73, 1.0, 0.73, 1.0, 0.1184, 0.9969, 0.1184, 0.9969, 0.108, 1.0, 0.108, 0.9961, 0.9965, 0.9961, 0.9861, 0.9992, 0.9861, 0.9991, 0.9965, 0.9961, 0.3641, 0.9961, 0.3606, 0.9992, 0.3606, 0.9992, 0.3641, 0.9999, 0.7439, 0.9969, 0.7439, 0.9969, 0.7404, 1.0, 0.7404, 0.9999, 0.1219, 0.9969, 0.1219, 0.9969, 0.1184, 1.0, 0.1184, 0.9961, 0.9861, 0.9961, 0.9826, 0.9992, 0.9826, 0.9992, 0.9861, 0.7913, 0.3739, 0.7914, 0.3635, 0.797, 0.3635, 0.797, 0.3739, 0.7978, 0.7398, 0.7922, 0.7398, 0.7922, 0.7294, 0.7978, 0.7294, 0.7978, 0.1178, 0.7922, 0.1178, 0.7922, 0.1074, 0.7978, 0.1074, 0.7913, 0.9959, 0.7914, 0.9855, 0.797, 0.9855, 0.797, 0.9959, 0.7914, 0.3635, 0.7914, 0.36, 0.797, 0.36, 0.797, 0.3635, 0.7978, 0.7433, 0.7921, 0.7433, 0.7922, 0.7398, 0.7978, 0.7398, 0.7978, 0.1213, 0.7921, 0.1213, 0.7922, 0.1178, 0.7978, 0.1178, 0.7914, 0.9855, 0.7914, 0.982, 0.797, 0.982, 0.797, 0.9855, 0.2717, 0.0007745, 0.2754, 0.0007856, 0.2754, 0.005633, 0.2717, 0.005622, 0.2742, 0.3755, 0.2742, 0.3803, 0.2705, 0.3803, 0.2705, 0.3755, 0.01694, 0.004879, 0.01696, 3.168e-05, 0.02067, 4.272e-05, 0.02065, 0.00489, 0.01944, 0.3796, 0.01573, 0.3796, 0.01575, 0.3747, 0.01946, 0.3748, 0.2754, 0.0007856, 0.2863, 0.0008175, 0.2863, 0.005665, 0.2754, 0.005633, 0.2851, 0.3755, 0.2851, 0.3804, 0.2742, 0.3803, 0.2742, 0.3755, 0.006029, 0.004847, 0.006045, 0.0, 0.01696, 3.168e-05, 0.01694, 0.004879, 0.01573, 0.3796, 0.00482, 0.3796, 0.004836, 0.3747, 0.01575, 0.3747, 0.5628, 0.3748, 0.5665, 0.3747, 0.5666, 0.3796, 0.5628, 0.3796, 0.5653, 3.188e-05, 0.5653, 0.004879, 0.5616, 0.00489, 0.5616, 4.259e-05, 0.3081, 0.3803, 0.3081, 0.3755, 0.3118, 0.3755, 0.3118, 0.3803, 0.3106, 0.005622, 0.3069, 0.005633, 0.3069, 0.0007857, 0.3106, 0.000775, 0.5665, 0.3747, 0.5775, 0.3747, 0.5775, 0.3796, 0.5666, 0.3796, 0.5762, 0.0, 0.5763, 0.004848, 0.5653, 0.004879, 0.5653, 3.188e-05, 0.2972, 0.3804, 0.2972, 0.3755, 0.3081, 0.3755, 0.3081, 0.3803, 0.3069, 0.005633, 0.296, 0.005665, 0.296, 0.0008175, 0.3069, 0.0007857, 0.9961, 0.3606, 0.9961, 0.3641, 0.9702, 0.364, 0.9702, 0.3605, 0.971, 0.7403, 0.9969, 0.7404, 0.9969, 0.7439, 0.9709, 0.7438, 0.971, 0.1183, 0.9969, 0.1184, 0.9969, 0.1219, 0.9709, 0.1218, 0.9961, 0.9826, 0.9961, 0.9861, 0.9702, 0.986, 0.9702, 0.9825, 0.9961, 0.3641, 0.9961, 0.3745, 0.9701, 0.3744, 0.9702, 0.364, 0.971, 0.7299, 0.9969, 0.73, 0.9969, 0.7404, 0.971, 0.7403, 0.971, 0.1079, 0.9969, 0.108, 0.9969, 0.1184, 0.971, 0.1183, 0.9961, 0.9861, 0.9961, 0.9965, 0.9701, 0.9964, 0.9702, 0.986, 0.9702, 0.3605, 0.9702, 0.364, 0.797, 0.3635, 0.797, 0.36, 0.7978, 0.7398, 0.971, 0.7403, 0.9709, 0.7438, 0.7978, 0.7433, 0.7978, 0.1178, 0.971, 0.1183, 0.9709, 0.1218, 0.7978, 0.1213, 0.9702, 0.9825, 0.9702, 0.986, 0.797, 0.9855, 0.797, 0.982, 0.9702, 0.364, 0.9701, 0.3744, 0.797, 0.3739, 0.797, 0.3635, 0.7978, 0.7294, 0.971, 0.7299, 0.971, 0.7403, 0.7978, 0.7398, 0.7978, 0.1074, 0.971, 0.1079, 0.971, 0.1183, 0.7978, 0.1178, 0.9702, 0.986, 0.9701, 0.9964, 0.797, 0.9959, 0.797, 0.9855, 0.7856, 0.7517, 0.7856, 0.7417, 0.7913, 0.7416, 0.7913, 0.7517, 0.7913, 0.0144, 0.7856, 0.01439, 0.7856, 0.004367, 0.7913, 0.004383, 0.7856, 0.7417, 0.7856, 0.7404, 0.7913, 0.7404, 0.7913, 0.7416, 0.7913, 0.01566, 0.7856, 0.01565, 0.7856, 0.01439, 0.7913, 0.0144, 0.5835, 0.7523, 0.5835, 0.7422, 0.5865, 0.7422, 0.5866, 0.7523, 0.5865, 0.01381, 0.5835, 0.0138, 0.5835, 0.003777, 0.5866, 0.003786, 0.5835, 0.7422, 0.5835, 0.741, 0.5865, 0.741, 0.5865, 0.7422, 0.5865, 0.01507, 0.5835, 0.01506, 0.5835, 0.0138, 0.5865, 0.01381, 0.2863, 0.01694, 0.2863, 0.01568, 0.2911, 0.0157, 0.2911, 0.01696, 0.001161, 0.01485, 0.005997, 0.01487, 0.005993, 0.01613, 0.001157, 0.01611, 0.2863, 0.01568, 0.2863, 0.005665, 0.2911, 0.005679, 0.2911, 0.0157, 0.001193, 0.004833, 0.006029, 0.004847, 0.005997, 0.01487, 0.001161, 0.01485, 0.5775, 0.3747, 0.5774, 0.3647, 0.5823, 0.3647, 0.5823, 0.3747, 0.2923, 0.3655, 0.2971, 0.3655, 0.2972, 0.3755, 0.2923, 0.3755, 0.5774, 0.3647, 0.5774, 0.3634, 0.5823, 0.3634, 0.5823, 0.3647, 0.2923, 0.3643, 0.2971, 0.3642, 0.2971, 0.3655, 0.2923, 0.3655, 0.264, 0.01688, 0.264, 0.01562, 0.2717, 0.01564, 0.2716, 0.0169, 0.02062, 0.01491, 0.02828, 0.01493, 0.02827, 0.01619, 0.02062, 0.01617, 0.264, 0.01562, 0.264, 0.0056, 0.2717, 0.005622, 0.2717, 0.01564, 0.02065, 0.00489, 0.02831, 0.004912, 0.02828, 0.01493, 0.02062, 0.01491, 0.5552, 0.3748, 0.5551, 0.3648, 0.5628, 0.3647, 0.5628, 0.3748, 0.3118, 0.3655, 0.3194, 0.3654, 0.3195, 0.3755, 0.3118, 0.3755, 0.5551, 0.3648, 0.5551, 0.3635, 0.5628, 0.3635, 0.5628, 0.3647, 0.3118, 0.3642, 0.3194, 0.3642, 0.3194, 0.3654, 0.3118, 0.3655, 0.6125, 0.7409, 0.6125, 0.7422, 0.5865, 0.7422, 0.5865, 0.741, 0.5865, 0.01381, 0.6125, 0.01388, 0.6125, 0.01514, 0.5865, 0.01507, 0.6125, 0.7422, 0.6125, 0.7522, 0.5866, 0.7523, 0.5865, 0.7422, 0.5866, 0.003786, 0.6125, 0.003862, 0.6125, 0.01388, 0.5865, 0.01381, 0.7856, 0.7404, 0.7856, 0.7417, 0.6125, 0.7422, 0.6125, 0.7409, 0.6125, 0.01388, 0.7856, 0.01439, 0.7856, 0.01565, 0.6125, 0.01514, 0.7856, 0.7417, 0.7856, 0.7517, 0.6125, 0.7522, 0.6125, 0.7422, 0.6125, 0.003862, 0.7856, 0.004367, 0.7856, 0.01439, 0.6125, 0.01388, 0.02828, 0.01493, 0.264, 0.01562, 0.1461, 0.01654, 0.02827, 0.01619, 0.02831, 0.004912, 0.264, 0.0056, 0.264, 0.01562, 0.02828, 0.01493, 0.3194, 0.3654, 0.5551, 0.3648, 0.5552, 0.3748, 0.3195, 0.3755, 0.3194, 0.3642, 0.5551, 0.3635, 0.5551, 0.3648, 0.3194, 0.3654, 0.2754, 0.005633, 0.2754, 0.01565, 0.2717, 0.01564, 0.2717, 0.005622, 0.02062, 0.01491, 0.01691, 0.0149, 0.01694, 0.004879, 0.02065, 0.00489, 0.2754, 0.01565, 0.2754, 0.01691, 0.2716, 0.0169, 0.2717, 0.01564, 0.02062, 0.01617, 0.0169, 0.01616, 0.01691, 0.0149, 0.02062, 0.01491, 0.2863, 0.005665, 0.2863, 0.01568, 0.2754, 0.01565, 0.2754, 0.005633, 0.01691, 0.0149, 0.005997, 0.01487, 0.006029, 0.004847, 0.01694, 0.004879, 0.2863, 0.01568, 0.2863, 0.01694, 0.2754, 0.01691, 0.2754, 0.01565, 0.0169, 0.01616, 0.005993, 0.01613, 0.005997, 0.01487, 0.01691, 0.0149, 0.5665, 0.3635, 0.5665, 0.3647, 0.5628, 0.3647, 0.5628, 0.3635, 0.3118, 0.3655, 0.3081, 0.3655, 0.308, 0.3642, 0.3118, 0.3642, 0.5665, 0.3647, 0.5665, 0.3747, 0.5628, 0.3748, 0.5628, 0.3647, 0.3118, 0.3755, 0.3081, 0.3755, 0.3081, 0.3655, 0.3118, 0.3655, 0.5774, 0.3634, 0.5774, 0.3647, 0.5665, 0.3647, 0.5665, 0.3635, 0.3081, 0.3655, 0.2971, 0.3655, 0.2971, 0.3642, 0.308, 0.3642, 0.5774, 0.3647, 0.5775, 0.3747, 0.5665, 0.3747, 0.5665, 0.3647, 0.3081, 0.3755, 0.2972, 0.3755, 0.2971, 0.3655, 0.3081, 0.3655, 0.7845, 0.3931, 0.7845, 0.3906, 0.7901, 0.3906, 0.7901, 0.3931, 0.7845, 0.3906, 0.7844, 0.3818, 0.7901, 0.3818, 0.7901, 0.3906, 0.7844, 0.3742, 0.7845, 0.3654, 0.7901, 0.3654, 0.7901, 0.3742, 0.7845, 0.3654, 0.7845, 0.3629, 0.7901, 0.363, 0.7901, 0.3654, 0.5823, 0.3937, 0.5823, 0.3912, 0.5854, 0.3912, 0.5854, 0.3937, 0.5823, 0.3912, 0.5823, 0.3824, 0.5854, 0.3824, 0.5854, 0.3912, 0.5823, 0.3736, 0.5823, 0.3648, 0.5854, 0.3649, 0.5854, 0.3736, 0.5823, 0.3648, 0.5823, 0.3624, 0.5854, 0.3624, 0.5854, 0.3649, 0.2851, 0.3755, 0.2851, 0.3667, 0.29, 0.3667, 0.29, 0.3755, 0.2851, 0.3667, 0.2852, 0.3642, 0.29, 0.3643, 0.29, 0.3667, 0.004872, 0.3634, 0.004864, 0.3659, 2.835e-05, 0.3659, 3.636e-05, 0.3634, 0.004864, 0.3659, 0.004836, 0.3747, 0.0, 0.3747, 2.835e-05, 0.3659, 0.5763, 0.01613, 0.5763, 0.01365, 0.5811, 0.01363, 0.5811, 0.01611, 0.5763, 0.01365, 0.5763, 0.004848, 0.5811, 0.004833, 0.5811, 0.01363, 0.296, 0.005665, 0.296, 0.01446, 0.2912, 0.01448, 0.2911, 0.005679, 0.296, 0.01446, 0.296, 0.01694, 0.2912, 0.01696, 0.2912, 0.01448, 0.2628, 0.3755, 0.2629, 0.3667, 0.2705, 0.3667, 0.2705, 0.3755, 0.2629, 0.3667, 0.2629, 0.3642, 0.2705, 0.3642, 0.2705, 0.3667, 0.02715, 0.3635, 0.02715, 0.366, 0.01949, 0.366, 0.0195, 0.3635, 0.02715, 0.366, 0.02712, 0.3748, 0.01946, 0.3748, 0.01949, 0.366, 0.554, 0.01619, 0.554, 0.01371, 0.5617, 0.01369, 0.5617, 0.01617, 0.554, 0.01371, 0.554, 0.004913, 0.5616, 0.00489, 0.5617, 0.01369, 0.3183, 0.0056, 0.3183, 0.0144, 0.3106, 0.01442, 0.3106, 0.005622, 0.3183, 0.0144, 0.3183, 0.01688, 0.3106, 0.0169, 0.3106, 0.01442, 0.6113, 0.3823, 0.6113, 0.3911, 0.5854, 0.3912, 0.5854, 0.3824, 0.6113, 0.3911, 0.6113, 0.3936, 0.5854, 0.3937, 0.5854, 0.3912, 0.6113, 0.3624, 0.6113, 0.3649, 0.5854, 0.3649, 0.5854, 0.3624, 0.6113, 0.3649, 0.6113, 0.3737, 0.5854, 0.3736, 0.5854, 0.3649, 0.7844, 0.3818, 0.7845, 0.3906, 0.6113, 0.3911, 0.6113, 0.3823, 0.7845, 0.3906, 0.7845, 0.3931, 0.6113, 0.3936, 0.6113, 0.3911, 0.7845, 0.3629, 0.7845, 0.3654, 0.6113, 0.3649, 0.6113, 0.3624, 0.7845, 0.3654, 0.7844, 0.3742, 0.6113, 0.3737, 0.6113, 0.3649, 0.145, 0.3638, 0.2629, 0.3667, 0.02715, 0.366, 0.02715, 0.3635, 0.2629, 0.3667, 0.2628, 0.3755, 0.02712, 0.3748, 0.02715, 0.366, 0.554, 0.004913, 0.554, 0.01371, 0.3183, 0.0144, 0.3183, 0.0056, 0.554, 0.01371, 0.554, 0.01619, 0.3183, 0.01688, 0.3183, 0.0144, 0.2742, 0.3642, 0.2742, 0.3667, 0.2705, 0.3667, 0.2705, 0.3642, 0.2742, 0.3667, 0.2742, 0.3755, 0.2705, 0.3755, 0.2705, 0.3667, 0.01575, 0.3747, 0.01578, 0.3659, 0.01949, 0.366, 0.01946, 0.3748, 0.01578, 0.3659, 0.01578, 0.3635, 0.0195, 0.3635, 0.01949, 0.366, 0.2852, 0.3642, 0.2851, 0.3667, 0.2742, 0.3667, 0.2742, 0.3642, 0.2851, 0.3667, 0.2851, 0.3755, 0.2742, 0.3755, 0.2742, 0.3667, 0.004836, 0.3747, 0.004864, 0.3659, 0.01578, 0.3659, 0.01575, 0.3747, 0.004864, 0.3659, 0.004872, 0.3634, 0.01578, 0.3635, 0.01578, 0.3659, 0.5653, 0.004879, 0.5654, 0.01368, 0.5617, 0.01369, 0.5616, 0.00489, 0.5654, 0.01368, 0.5654, 0.01616, 0.5617, 0.01617, 0.5617, 0.01369, 0.3069, 0.01691, 0.3069, 0.01443, 0.3106, 0.01442, 0.3106, 0.0169, 0.3069, 0.01443, 0.3069, 0.005633, 0.3106, 0.005622, 0.3106, 0.01442, 0.5763, 0.004848, 0.5763, 0.01365, 0.5654, 0.01368, 0.5653, 0.004879, 0.5763, 0.01365, 0.5763, 0.01613, 0.5654, 0.01616, 0.5654, 0.01368, 0.296, 0.01694, 0.296, 0.01446, 0.3069, 0.01443, 0.3069, 0.01691, 0.296, 0.01446, 0.296, 0.005665, 0.3069, 0.005633, 0.3069, 0.01443, 0.2988, 0.3811, 0.2988, 0.3826, 0.2911, 0.3826, 0.2911, 0.3811, 0.2988, 0.3826, 0.2988, 0.3899, 0.2912, 0.3899, 0.2911, 0.3826, 0.5345, 0.3892, 0.5345, 0.3819, 0.5422, 0.3819, 0.5422, 0.3892, 0.5345, 0.3819, 0.5345, 0.3804, 0.5422, 0.3804, 0.5422, 0.3819, 0.2988, 0.3899, 0.2988, 0.3826, 0.5345, 0.3819, 0.5345, 0.3892, 0.2988, 0.3826, 0.4167, 0.3807, 0.5345, 0.3804, 0.5345, 0.3819, 0.7845, 0.4019, 0.7845, 0.3946, 0.7901, 0.3946, 0.7902, 0.4019, 0.7845, 0.3946, 0.7845, 0.3931, 0.7901, 0.3931, 0.7901, 0.3946, 0.7845, 0.3629, 0.7845, 0.3614, 0.7901, 0.3614, 0.7901, 0.363, 0.7845, 0.3614, 0.7845, 0.3542, 0.7902, 0.3542, 0.7901, 0.3614, 0.5824, 0.4025, 0.5823, 0.3952, 0.5854, 0.3952, 0.5854, 0.4025, 0.5823, 0.3952, 0.5823, 0.3937, 0.5854, 0.3937, 0.5854, 0.3952, 0.5823, 0.3624, 0.5823, 0.3608, 0.5854, 0.3608, 0.5854, 0.3624, 0.5823, 0.3608, 0.5824, 0.3536, 0.5854, 0.3536, 0.5854, 0.3608, 0.2852, 0.3642, 0.2852, 0.3627, 0.29, 0.3627, 0.29, 0.3643, 0.2852, 0.3627, 0.2852, 0.3555, 0.29, 0.3555, 0.29, 0.3627, 0.004901, 0.3546, 0.004877, 0.3619, 4.133e-05, 0.3619, 6.476e-05, 0.3546, 0.004877, 0.3619, 0.004872, 0.3634, 3.636e-05, 0.3634, 4.133e-05, 0.3619, 0.5763, 0.02492, 0.5763, 0.01767, 0.5811, 0.01765, 0.5812, 0.02491, 0.5763, 0.01767, 0.5763, 0.01613, 0.5811, 0.01611, 0.5811, 0.01765, 0.296, 0.01694, 0.296, 0.01848, 0.2912, 0.0185, 0.2912, 0.01696, 0.296, 0.01848, 0.296, 0.02574, 0.2912, 0.02575, 0.2912, 0.0185, 0.554, 0.02499, 0.554, 0.01773, 0.5617, 0.01771, 0.5617, 0.02496, 0.554, 0.01773, 0.554, 0.01619, 0.5617, 0.01617, 0.5617, 0.01771, 0.3183, 0.01688, 0.3183, 0.01842, 0.3106, 0.01844, 0.3106, 0.0169, 0.3183, 0.01842, 0.3183, 0.02567, 0.3107, 0.0257, 0.3106, 0.01844, 0.1169, 0.3809, 0.1169, 0.3824, 0.1077, 0.3824, 0.1077, 0.3809, 0.1169, 0.3824, 0.1169, 0.3897, 0.1077, 0.3897, 0.1077, 0.3824, 0.8005, 0.7166, 0.8005, 0.7238, 0.7913, 0.7238, 0.7913, 0.7165, 0.8005, 0.7238, 0.8005, 0.7254, 0.7913, 0.7253, 0.7913, 0.7238, 0.29, 0.3804, 0.29, 0.3819, 0.2878, 0.3819, 0.2878, 0.3804, 0.29, 0.3819, 0.2901, 0.3892, 0.2878, 0.3892, 0.2878, 0.3819, 0.9737, 0.7171, 0.9737, 0.7243, 0.9714, 0.7243, 0.9715, 0.7171, 0.9737, 0.7243, 0.9737, 0.7259, 0.9714, 0.7259, 0.9714, 0.7243, 0.2793, 0.3804, 0.2793, 0.3819, 0.1169, 0.3824, 0.2047, 0.3806, 0.2793, 0.3819, 0.2794, 0.3892, 0.1169, 0.3897, 0.1169, 0.3824, 0.963, 0.717, 0.963, 0.7243, 0.8005, 0.7238, 0.8005, 0.7166, 0.963, 0.7243, 0.963, 0.7258, 0.8883, 0.7256, 0.8005, 0.7238, 0.2878, 0.3804, 0.2878, 0.3819, 0.2793, 0.3819, 0.2793, 0.3804, 0.2878, 0.3819, 0.2878, 0.3892, 0.2794, 0.3892, 0.2793, 0.3819, 0.9715, 0.7171, 0.9714, 0.7243, 0.963, 0.7243, 0.963, 0.717, 0.9714, 0.7243, 0.9714, 0.7259, 0.963, 0.7258, 0.963, 0.7243, 0.6113, 0.3936, 0.6113, 0.3951, 0.5854, 0.3952, 0.5854, 0.3937, 0.6113, 0.3951, 0.6114, 0.4024, 0.5854, 0.4025, 0.5854, 0.3952, 0.6114, 0.3537, 0.6113, 0.3609, 0.5854, 0.3608, 0.5854, 0.3536, 0.6113, 0.3609, 0.6113, 0.3624, 0.5854, 0.3624, 0.5854, 0.3608, 0.7845, 0.3931, 0.7845, 0.3946, 0.6113, 0.3951, 0.6113, 0.3936, 0.7845, 0.3946, 0.7845, 0.4019, 0.6114, 0.4024, 0.6113, 0.3951, 0.7845, 0.3542, 0.7845, 0.3614, 0.6113, 0.3609, 0.6114, 0.3537, 0.7845, 0.3614, 0.7845, 0.3629, 0.6113, 0.3624, 0.6113, 0.3609, 0.554, 0.01619, 0.554, 0.01773, 0.3183, 0.01842, 0.3183, 0.01688, 0.554, 0.01773, 0.554, 0.02499, 0.3183, 0.02567, 0.3183, 0.01842, 0.2743, 0.3554, 0.2742, 0.3627, 0.2705, 0.3627, 0.2706, 0.3554, 0.2742, 0.3627, 0.2742, 0.3642, 0.2705, 0.3642, 0.2705, 0.3627, 0.01578, 0.3635, 0.01579, 0.3619, 0.0195, 0.3619, 0.0195, 0.3635, 0.01579, 0.3619, 0.01581, 0.3547, 0.01952, 0.3547, 0.0195, 0.3619, 0.2852, 0.3555, 0.2852, 0.3627, 0.2742, 0.3627, 0.2743, 0.3554, 0.2852, 0.3627, 0.2852, 0.3642, 0.2742, 0.3642, 0.2742, 0.3627, 0.004872, 0.3634, 0.004877, 0.3619, 0.01579, 0.3619, 0.01578, 0.3635, 0.004877, 0.3619, 0.004901, 0.3546, 0.01581, 0.3547, 0.01579, 0.3619, 0.5654, 0.01616, 0.5654, 0.0177, 0.5617, 0.01771, 0.5617, 0.01617, 0.5654, 0.0177, 0.5654, 0.02495, 0.5617, 0.02496, 0.5617, 0.01771, 0.307, 0.02571, 0.3069, 0.01845, 0.3106, 0.01844, 0.3107, 0.0257, 0.3069, 0.01845, 0.3069, 0.01691, 0.3106, 0.0169, 0.3106, 0.01844, 0.5763, 0.01613, 0.5763, 0.01767, 0.5654, 0.0177, 0.5654, 0.01616, 0.5763, 0.01767, 0.5763, 0.02492, 0.5654, 0.02495, 0.5654, 0.0177, 0.296, 0.02574, 0.296, 0.01848, 0.3069, 0.01845, 0.307, 0.02571, 0.296, 0.01848, 0.296, 0.01694, 0.3069, 0.01691, 0.3069, 0.01845, 0.2988, 0.3899, 0.2999, 0.7266, 0.2923, 0.7266, 0.2922, 0.7196, 0.2999, 0.7266, 0.2999, 0.7284, 0.2923, 0.7284, 0.2923, 0.7266, 0.5356, 0.7277, 0.5356, 0.7259, 0.5433, 0.7259, 0.5433, 0.7277, 0.5356, 0.7259, 0.5345, 0.3892, 0.5433, 0.7189, 0.5433, 0.7259, 0.4178, 0.728, 0.2999, 0.7266, 0.5356, 0.7259, 0.5356, 0.7277, 0.2999, 0.7266, 0.2988, 0.3899, 0.5345, 0.3892, 0.5356, 0.7259, 0.7856, 0.7404, 0.7856, 0.7386, 0.7913, 0.7386, 0.7913, 0.7404, 0.7856, 0.7386, 0.7845, 0.4019, 0.7912, 0.7316, 0.7913, 0.7386, 0.7845, 0.3542, 0.7856, 0.01745, 0.7913, 0.01747, 0.7912, 0.02446, 0.7856, 0.01745, 0.7856, 0.01565, 0.7913, 0.01566, 0.7913, 0.01747, 0.5835, 0.741, 0.5835, 0.7392, 0.5865, 0.7392, 0.5865, 0.741, 0.5835, 0.7392, 0.5834, 0.7322, 0.5854, 0.4025, 0.5865, 0.7392, 0.5834, 0.02385, 0.5835, 0.01686, 0.5865, 0.01687, 0.5854, 0.3536, 0.5835, 0.01686, 0.5835, 0.01506, 0.5865, 0.01507, 0.5865, 0.01687, 0.2852, 0.3555, 0.2863, 0.01875, 0.2911, 0.01876, 0.2911, 0.02575, 0.2863, 0.01875, 0.2863, 0.01694, 0.2911, 0.01696, 0.2911, 0.01876, 0.005993, 0.01613, 0.005987, 0.01793, 0.001151, 0.01792, 0.001157, 0.01611, 0.005987, 0.01793, 0.004901, 0.3546, 0.001129, 0.02491, 0.001151, 0.01792, 0.5774, 0.3634, 0.5774, 0.3616, 0.5822, 0.3616, 0.5823, 0.3634, 0.5774, 0.3616, 0.5763, 0.02492, 0.5822, 0.3546, 0.5822, 0.3616, 0.296, 0.02574, 0.2971, 0.3624, 0.2923, 0.3625, 0.2923, 0.3555, 0.2971, 0.3624, 0.2971, 0.3642, 0.2923, 0.3643, 0.2923, 0.3625, 0.5551, 0.3635, 0.5551, 0.3617, 0.5628, 0.3617, 0.5628, 0.3635, 0.5551, 0.3617, 0.554, 0.02499, 0.5617, 0.02496, 0.5628, 0.3617, 0.3183, 0.02567, 0.3194, 0.3624, 0.3118, 0.3624, 0.3107, 0.0257, 0.3194, 0.3624, 0.3194, 0.3642, 0.3118, 0.3642, 0.3118, 0.3624, 0.1169, 0.3897, 0.118, 0.7264, 0.1088, 0.7264, 0.1088, 0.7194, 0.118, 0.7264, 0.118, 0.7282, 0.1088, 0.7282, 0.1088, 0.7264, 0.8016, 0.378, 0.8016, 0.3799, 0.7924, 0.3798, 0.7924, 0.378, 0.8016, 0.3799, 0.8005, 0.7166, 0.7924, 0.3868, 0.7924, 0.3798, 0.2911, 0.7189, 0.2911, 0.7259, 0.2889, 0.7259, 0.2878, 0.3892, 0.2911, 0.7259, 0.2911, 0.7277, 0.2889, 0.7277, 0.2889, 0.7259, 0.9748, 0.3786, 0.9748, 0.3804, 0.9726, 0.3804, 0.9726, 0.3785, 0.9748, 0.3804, 0.9747, 0.3873, 0.9715, 0.7171, 0.9726, 0.3804, 0.2794, 0.3892, 0.2804, 0.7259, 0.118, 0.7264, 0.1169, 0.3897, 0.2804, 0.7259, 0.2805, 0.7277, 0.2058, 0.7279, 0.118, 0.7264, 0.9641, 0.3785, 0.9641, 0.3803, 0.8016, 0.3799, 0.8894, 0.3783, 0.9641, 0.3803, 0.963, 0.717, 0.8005, 0.7166, 0.8016, 0.3799, 0.2878, 0.3892, 0.2889, 0.7259, 0.2804, 0.7259, 0.2794, 0.3892, 0.2889, 0.7259, 0.2889, 0.7277, 0.2805, 0.7277, 0.2804, 0.7259, 0.9726, 0.3785, 0.9726, 0.3804, 0.9641, 0.3803, 0.9641, 0.3785, 0.9726, 0.3804, 0.9715, 0.7171, 0.963, 0.717, 0.9641, 0.3803, 0.6114, 0.4024, 0.6125, 0.7391, 0.5865, 0.7392, 0.5854, 0.4025, 0.6125, 0.7391, 0.6125, 0.7409, 0.5865, 0.741, 0.5865, 0.7392, 0.6125, 0.01514, 0.6125, 0.01694, 0.5865, 0.01687, 0.5865, 0.01507, 0.6125, 0.01694, 0.6114, 0.3537, 0.5854, 0.3536, 0.5865, 0.01687, 0.7845, 0.4019, 0.7856, 0.7386, 0.6125, 0.7391, 0.6114, 0.4024, 0.7856, 0.7386, 0.7856, 0.7404, 0.6125, 0.7409, 0.6125, 0.7391, 0.7856, 0.01565, 0.7856, 0.01745, 0.6125, 0.01694, 0.6125, 0.01514, 0.7856, 0.01745, 0.7845, 0.3542, 0.6114, 0.3537, 0.6125, 0.01694, 0.554, 0.02499, 0.5551, 0.3617, 0.3194, 0.3624, 0.3183, 0.02567, 0.5551, 0.3617, 0.5551, 0.3635, 0.3194, 0.3642, 0.3194, 0.3624, 0.2754, 0.01691, 0.2754, 0.01872, 0.2716, 0.0187, 0.2716, 0.0169, 0.2754, 0.01872, 0.2743, 0.3554, 0.2716, 0.0257, 0.2716, 0.0187, 0.01581, 0.3547, 0.0169, 0.01796, 0.02061, 0.01797, 0.02059, 0.02496, 0.0169, 0.01796, 0.0169, 0.01616, 0.02062, 0.01617, 0.02061, 0.01797, 0.2863, 0.01694, 0.2863, 0.01875, 0.2754, 0.01872, 0.2754, 0.01691, 0.2863, 0.01875, 0.2852, 0.3555, 0.2743, 0.3554, 0.2754, 0.01872, 0.004901, 0.3546, 0.005987, 0.01793, 0.0169, 0.01796, 0.01581, 0.3547, 0.005987, 0.01793, 0.005993, 0.01613, 0.0169, 0.01616, 0.0169, 0.01796, 0.5654, 0.02495, 0.5665, 0.3617, 0.5628, 0.3617, 0.5617, 0.02496, 0.5665, 0.3617, 0.5665, 0.3635, 0.5628, 0.3635, 0.5628, 0.3617, 0.308, 0.3642, 0.308, 0.3624, 0.3118, 0.3624, 0.3118, 0.3642, 0.308, 0.3624, 0.307, 0.02571, 0.3107, 0.0257, 0.3118, 0.3624, 0.5763, 0.02492, 0.5774, 0.3616, 0.5665, 0.3617, 0.5654, 0.02495, 0.5774, 0.3616, 0.5774, 0.3634, 0.5665, 0.3635, 0.5665, 0.3617, 0.2971, 0.3642, 0.2971, 0.3624, 0.308, 0.3624, 0.308, 0.3642, 0.2971, 0.3624, 0.296, 0.02574, 0.307, 0.02571, 0.308, 0.3624])
me_cube_002.use_remesh_preserve_volume = False
me_cube_002.use_remesh_preserve_attributes = False
me_cube_002.use_mirror_vertex_groups = False
me_cube_002.update()

# ---- objects
ob_cube_002 = bpy.data.objects.new('Cube.002', me_cube_002)

# ---- transforms, parenting, visibility, modifiers, constraints
ob_cube_002.location = (0.0, 0.0, 0.0)
ob_cube_002.scale = (1.5, 0.9998, 1.089)
ob_cube_002.lock_rotations_4d = False
ob_cube_002.empty_display_type = 'ARROWS'
ob_cube_002.lineart.crease_threshold = 0.0

# ---- collection membership
col_collection_1.objects.link(ob_cube_002)

# ---- scene / render settings (as saved in the file)
scene.frame_start = 1; scene.frame_end = 250; scene.frame_set(250)
scene.render.engine = 'BLENDER_EEVEE_NEXT'
scene.render.image_settings.file_format = 'JPEG'
scene.render.image_settings.color_mode = 'RGB'
scene.render.image_settings.compression = 90
scene.render.resolution_x = 800
scene.render.resolution_y = 600
scene.render.pixel_aspect_x = 100.0
scene.render.pixel_aspect_y = 100.0
scene.render.fps = 25
scene.render.dither_intensity = 0.0
scene.render.use_compositing = False
scene.render.use_sequencer = False
scene.render.bake_margin = 2
scene.render.bake_bias = 0.0
scene.render.use_stamp_time = False
scene.render.use_stamp_date = False
scene.render.use_stamp_frame = False
scene.render.use_stamp_camera = False
scene.render.use_stamp_scene = False
scene.render.use_stamp_filename = False
scene.render.use_stamp_render_time = False
scene.render.stamp_font_size = 0
scene.cycles.use_denoising = False
scene.cycles.samples = 10
scene.cycles.sampling_pattern = 'TABULATED_SOBOL'
scene.cycles.light_sampling_threshold = 0.0
scene.cycles.use_adaptive_sampling = False
scene.cycles.use_light_tree = False
scene.cycles.blur_glossy = 0.0
scene.cycles.volume_bounces = 1
scene.cycles.pixel_filter_type = 'GAUSSIAN'
scene.cycles.sample_clamp_indirect = 0.0
scene.view_settings.view_transform = 'Raw'
bpy.context.view_layer.update()

# ---- added for rendering (the .blend has no active camera): camera
cam_auto = bpy.data.cameras.new('AutoCamera')
cam_auto.lens = 50.0
cam_auto.sensor_width = 36.0
cam_auto.clip_end = 1000.0
ob_auto_camera = bpy.data.objects.new('AutoCamera', cam_auto)
scene.collection.objects.link(ob_auto_camera)
ob_auto_camera.location = (6.76214, -9.60399, 23.8762)
ob_auto_camera.rotation_euler = (1.09748, -7.21219e-08, 0.694738)
scene.camera = ob_auto_camera
bpy.context.view_layer.update()
